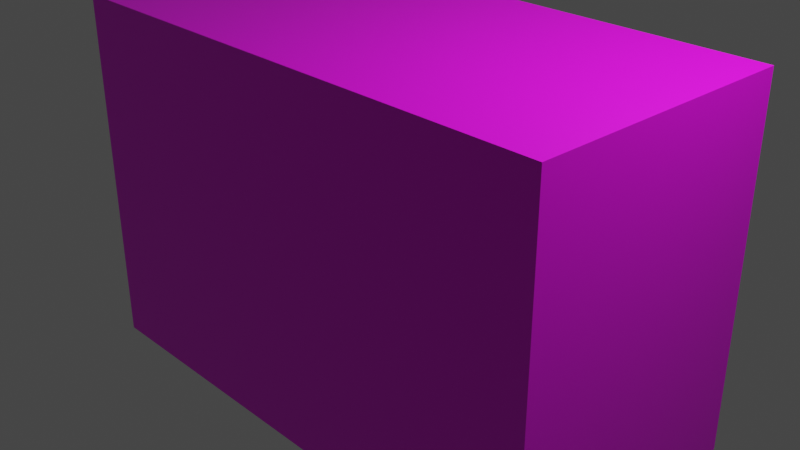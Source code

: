 # Source: Wall01.blend  (saved by Blender 2.92.15; exported with 4.5.12 LTS)
import bpy
from mathutils import Matrix  # noqa: F401  (used for matrix-valued properties, if any)

bpy.ops.wm.read_factory_settings(use_empty=True)
scene = bpy.context.scene
scene.name = 'Scene'

# ---- collections
col_collection = bpy.data.collections.new('Collection'); scene.collection.children.link(col_collection)

# ---- images (referenced by path relative to the original .blend; pixels are not part of the script)
import os
ASSET_DIR = os.environ.get("B2B_ASSET_DIR", "")  # directory of the original .blend (textures are referenced by path, not embedded)
HERE = os.path.dirname(os.path.abspath(__file__))  # packed textures are extracted next to this script under _unpacked/

def load_image(name, relpath, width, height, colorspace="sRGB"):
    """Load a texture the original file referenced (path relative to the .blend, or extracted next to this script)."""
    p = next((c for c in (os.path.join(HERE, relpath), os.path.join(ASSET_DIR, relpath)) if relpath and os.path.exists(c)), "")
    if p:
        img = bpy.data.images.load(p, check_existing=True)
        img.name = name
    else:  # same state as the original file: an image datablock whose file is absent (Cycles renders it pink)
        img = bpy.data.images.new(name, width, height)
        img.source = "FILE"
        img.filepath = "//" + (relpath or name)
    img.colorspace_settings.name = colorspace
    return img
img_wall01 = load_image('Wall01', 'Wall01.png', 1024, 1024, 'sRGB')

# ---- materials (node trees are filled in below, after node groups)
mat_material = bpy.data.materials.new('Material')
mat_material.alpha_threshold = 0.0
mat_material.use_transparent_shadow = False
mat_material.line_color = (0.0, 0.0, 0.0, 1.0)

# ---- material node trees
mat_material.use_nodes = True; mat_material.node_tree.nodes.clear()
_N = mat_material.node_tree.nodes; _L = mat_material.node_tree.links
n0 = _N.new('ShaderNodeOutputMaterial'); n0.name = 'Material Output'; n0.location = (300, 300)
n1 = _N.new('ShaderNodeBsdfPrincipled'); n1.name = 'Principled BSDF'; n1.location = (10, 300)
n1.distribution = 'GGX'
n1.subsurface_method = 'RANDOM_WALK_SKIN'
n1.inputs[2].default_value = 0.4
n1.inputs[3].default_value = 1.45
n1.inputs[27].default_value = (0.0, 0.0, 0.0, 1.0)
n1.inputs[28].default_value = 1.0
n2 = _N.new('ShaderNodeTexImage'); n2.name = '画像テクスチャ'; n2.location = (-280, 275)
n2.image = img_wall01
_L.new(n1.outputs[0], n0.inputs[0])
_L.new(n2.outputs[0], n1.inputs[0])
n0.is_active_output = True

# ---- world
world_world = bpy.data.worlds.new('World'); scene.world = world_world
world_world.use_nodes = True; world_world.node_tree.nodes.clear()
_N = world_world.node_tree.nodes; _L = world_world.node_tree.links
n0 = _N.new('ShaderNodeOutputWorld'); n0.name = 'World Output'; n0.location = (300, 300)
n1 = _N.new('ShaderNodeBackground'); n1.name = 'Background'; n1.location = (10, 300)
n1.inputs[0].default_value = (0.05088, 0.05088, 0.05088, 1.0)
_L.new(n1.outputs[0], n0.inputs[0])
n0.is_active_output = True
world_world.color = (0.05088, 0.05088, 0.05088)
world_world.use_sun_shadow = False
world_world.sun_shadow_jitter_overblur = 0.0

# ---- cameras
cam_camera = bpy.data.cameras.new('Camera')
cam_camera.clip_end = 100.0
cam_camera.ortho_scale = 7.314

# ---- lights
light_light = bpy.data.lights.new('Light', 'POINT')
light_light.transmission_factor = 0.0
light_light.energy = 1000.0
light_light.shadow_soft_size = 0.1
light_light.shadow_maximum_resolution = 0.006
light_light.use_absolute_resolution = True

# ---- meshes
me_cube = bpy.data.meshes.new('Cube')
me_cube.from_pydata([(1.0, 1.0, 1.0), (1.0, 1.0, -1.0), (1.0, -1.0, 1.0), (1.0, -1.0, -1.0), (-1.0, 1.0, 1.0), (-1.0, 1.0, -1.0), (-1.0, -1.0, 1.0), (-1.0, -1.0, -1.0)], [], [(0, 4, 6, 2), (3, 2, 6, 7), (7, 6, 4, 5), (5, 1, 3, 7), (1, 0, 2, 3), (5, 4, 0, 1)])
_uv = me_cube.uv_layers.new(name='UVMap')
_uv.uv.foreach_set('vector', [0.625, 0.5, 0.875, 0.5, 0.875, 0.75, 0.625, 0.75, 0.375, 0.75, 0.625, 0.75, 0.625, 1.0, 0.375, 1.0, 0.375, 0.0, 0.625, 0.0, 0.625, 0.25, 0.375, 0.25, 0.125, 0.5, 0.375, 0.5, 0.375, 0.75, 0.125, 0.75, 0.375, 0.5, 0.625, 0.5, 0.625, 0.75, 0.375, 0.75, 0.375, 0.25, 0.625, 0.25, 0.625, 0.5, 0.375, 0.5])
me_cube.materials.append(mat_material)
me_cube.use_mirror_vertex_groups = False
me_cube.update()

# ---- objects
ob_cube = bpy.data.objects.new('Cube', me_cube)
ob_light = bpy.data.objects.new('Light', light_light)
ob_camera = bpy.data.objects.new('Camera', cam_camera)

# ---- transforms, parenting, visibility, modifiers, constraints
ob_cube.location = (0.0, 0.0, 0.0)
ob_cube.scale = (3.0, 1.5, 2.0)
ob_cube.lock_rotations_4d = False
ob_cube.empty_display_type = 'ARROWS'
ob_cube.lineart.crease_threshold = 0.0
ob_light.location = (4.076, 1.005, 5.904)
ob_light.rotation_euler = (0.6503, 0.05522, 1.866)
ob_light.lock_rotations_4d = False
ob_light.empty_display_type = 'ARROWS'
ob_light.color = (0.0, 0.0, 0.0, 0.0)
ob_light.lineart.crease_threshold = 0.0
ob_camera.location = (7.359, -6.926, 4.958)
ob_camera.rotation_euler = (1.109, 0.0, 0.8149)
ob_camera.lock_rotations_4d = False
ob_camera.empty_display_type = 'ARROWS'
ob_camera.color = (0.0, 0.0, 0.0, 0.0)
ob_camera.display_type = 'WIRE'
ob_camera.lineart.crease_threshold = 0.0

# ---- collection membership
col_collection.objects.link(ob_cube)
col_collection.objects.link(ob_light)
col_collection.objects.link(ob_camera)

# ---- scene / render settings (as saved in the file)
scene.camera = ob_camera
scene.frame_start = 1; scene.frame_end = 250; scene.frame_set(1)
scene.render.engine = 'BLENDER_EEVEE_NEXT'
scene.cycles.use_denoising = False
scene.cycles.samples = 128
scene.cycles.sampling_pattern = 'TABULATED_SOBOL'
scene.cycles.use_adaptive_sampling = False
scene.cycles.use_light_tree = False
scene.view_settings.view_transform = 'Filmic'
bpy.context.view_layer.update()
